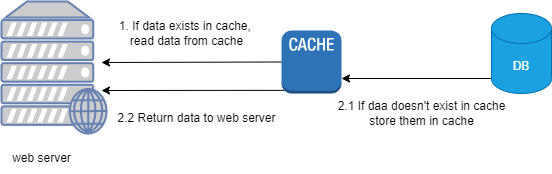

The diagram above was exported from draw.io. Its source (the exported page's mxGraphModel, read from the mxfile embedded in the PNG):
<mxGraphModel dx="772" dy="495" grid="1" gridSize="10" guides="1" tooltips="1" connect="1" arrows="1" fold="1" page="1" pageScale="1" pageWidth="850" pageHeight="1100" background="#ffffff" math="0" shadow="0">
  <root>
    <mxCell id="0" />
    <mxCell id="1" parent="0" />
    <mxCell id="XMP0OAn1ogOq5TM6-wKq-7" style="edgeStyle=none;html=1;exitX=0;exitY=1;exitDx=0;exitDy=-15;exitPerimeter=0;strokeColor=#000000;fontSize=12;fontColor=#000000;" edge="1" parent="1" source="NFbKlT-ogVpjJeIXhHzg-1">
      <mxGeometry relative="1" as="geometry">
        <mxPoint x="450" y="225" as="targetPoint" />
      </mxGeometry>
    </mxCell>
    <mxCell id="NFbKlT-ogVpjJeIXhHzg-1" value="DB" style="shape=cylinder3;whiteSpace=wrap;html=1;boundedLbl=1;backgroundOutline=1;size=15;strokeColor=#006EAF;fontSize=12;fontColor=#ffffff;fillColor=#1ba1e2;" vertex="1" parent="1">
      <mxGeometry x="600" y="160" width="60" height="80" as="geometry" />
    </mxCell>
    <mxCell id="XMP0OAn1ogOq5TM6-wKq-5" style="edgeStyle=none;html=1;exitX=0;exitY=0.5;exitDx=0;exitDy=0;exitPerimeter=0;strokeColor=#000000;fontSize=12;fontColor=#000000;" edge="1" parent="1" source="XMP0OAn1ogOq5TM6-wKq-1">
      <mxGeometry relative="1" as="geometry">
        <mxPoint x="210" y="209" as="targetPoint" />
      </mxGeometry>
    </mxCell>
    <mxCell id="XMP0OAn1ogOq5TM6-wKq-9" style="edgeStyle=none;html=1;exitX=0.05;exitY=0.95;exitDx=0;exitDy=0;exitPerimeter=0;strokeColor=#000000;fontSize=12;fontColor=#000000;" edge="1" parent="1" source="XMP0OAn1ogOq5TM6-wKq-1">
      <mxGeometry relative="1" as="geometry">
        <mxPoint x="210" y="237" as="targetPoint" />
      </mxGeometry>
    </mxCell>
    <mxCell id="XMP0OAn1ogOq5TM6-wKq-1" value="" style="outlineConnect=0;dashed=0;verticalLabelPosition=bottom;verticalAlign=top;align=center;html=1;shape=mxgraph.aws3.cache_node;fillColor=#2E73B8;gradientColor=none;strokeColor=#000000;fontSize=12;fontColor=#000000;" vertex="1" parent="1">
      <mxGeometry x="390" y="177" width="60" height="63" as="geometry" />
    </mxCell>
    <mxCell id="XMP0OAn1ogOq5TM6-wKq-2" value="" style="fontColor=#0066CC;verticalAlign=top;verticalLabelPosition=bottom;labelPosition=center;align=center;html=1;outlineConnect=0;fillColor=#CCCCCC;strokeColor=#6881B3;gradientColor=none;gradientDirection=north;strokeWidth=2;shape=mxgraph.networks.web_server;fontSize=12;" vertex="1" parent="1">
      <mxGeometry x="110" y="148" width="105" height="132" as="geometry" />
    </mxCell>
    <mxCell id="XMP0OAn1ogOq5TM6-wKq-3" value="web server" style="text;html=1;align=center;verticalAlign=middle;resizable=0;points=[];autosize=1;strokeColor=none;fillColor=none;fontSize=12;fontColor=#000000;" vertex="1" parent="1">
      <mxGeometry x="110" y="290" width="80" height="30" as="geometry" />
    </mxCell>
    <mxCell id="XMP0OAn1ogOq5TM6-wKq-6" value="1. If data exists in cache,&amp;nbsp;&lt;br&gt;read data from cache" style="text;html=1;align=center;verticalAlign=middle;resizable=0;points=[];autosize=1;strokeColor=none;fillColor=none;fontSize=12;fontColor=#000000;" vertex="1" parent="1">
      <mxGeometry x="215" y="160" width="160" height="40" as="geometry" />
    </mxCell>
    <mxCell id="XMP0OAn1ogOq5TM6-wKq-8" value="2.1 If daa doesn't exist in cache&lt;br&gt;store them in cache" style="text;html=1;align=center;verticalAlign=middle;resizable=0;points=[];autosize=1;strokeColor=none;fillColor=none;fontSize=12;fontColor=#000000;" vertex="1" parent="1">
      <mxGeometry x="435" y="240" width="190" height="40" as="geometry" />
    </mxCell>
    <mxCell id="XMP0OAn1ogOq5TM6-wKq-10" value="2.2 Return data to web server" style="text;html=1;align=center;verticalAlign=middle;resizable=0;points=[];autosize=1;strokeColor=none;fillColor=none;fontSize=12;fontColor=#000000;" vertex="1" parent="1">
      <mxGeometry x="215" y="250" width="180" height="30" as="geometry" />
    </mxCell>
  </root>
</mxGraphModel>